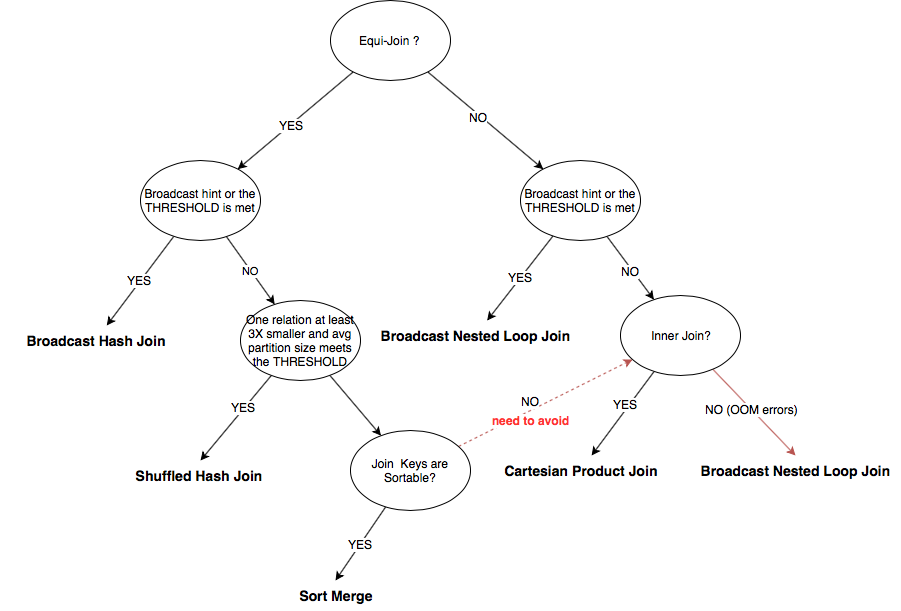

The diagram above was exported from draw.io. Its source (the exported page's mxGraphModel, read from the mxfile embedded in the PNG):
<mxGraphModel dx="1398" dy="941" grid="1" gridSize="10" guides="1" tooltips="1" connect="1" arrows="1" fold="1" page="1" pageScale="1" pageWidth="850" pageHeight="1100" math="0" shadow="0">
  <root>
    <mxCell id="0" />
    <mxCell id="1" parent="0" />
    <mxCell id="nrLiaR-xyMah3S7PPy_a-5" style="rounded=0;orthogonalLoop=1;jettySize=auto;html=1;" parent="1" source="nrLiaR-xyMah3S7PPy_a-1" target="nrLiaR-xyMah3S7PPy_a-2" edge="1">
      <mxGeometry relative="1" as="geometry" />
    </mxCell>
    <mxCell id="nrLiaR-xyMah3S7PPy_a-6" value="YES" style="text;html=1;resizable=0;points=[];align=center;verticalAlign=middle;labelBackgroundColor=#ffffff;" parent="nrLiaR-xyMah3S7PPy_a-5" vertex="1" connectable="0">
      <mxGeometry x="0.0805" relative="1" as="geometry">
        <mxPoint as="offset" />
      </mxGeometry>
    </mxCell>
    <mxCell id="nrLiaR-xyMah3S7PPy_a-39" style="edgeStyle=none;rounded=0;orthogonalLoop=1;jettySize=auto;html=1;" parent="1" source="nrLiaR-xyMah3S7PPy_a-1" target="nrLiaR-xyMah3S7PPy_a-38" edge="1">
      <mxGeometry relative="1" as="geometry" />
    </mxCell>
    <mxCell id="nrLiaR-xyMah3S7PPy_a-40" value="NO" style="text;html=1;resizable=0;points=[];align=center;verticalAlign=middle;labelBackgroundColor=#ffffff;" parent="nrLiaR-xyMah3S7PPy_a-39" vertex="1" connectable="0">
      <mxGeometry x="-0.0995" y="-2" relative="1" as="geometry">
        <mxPoint as="offset" />
      </mxGeometry>
    </mxCell>
    <mxCell id="nrLiaR-xyMah3S7PPy_a-1" value="Equi-Join ?&amp;nbsp;&lt;br&gt;" style="ellipse;whiteSpace=wrap;html=1;" parent="1" vertex="1">
      <mxGeometry x="330" y="90" width="120" height="80" as="geometry" />
    </mxCell>
    <mxCell id="nrLiaR-xyMah3S7PPy_a-7" style="edgeStyle=none;rounded=0;orthogonalLoop=1;jettySize=auto;html=1;" parent="1" source="nrLiaR-xyMah3S7PPy_a-2" target="nrLiaR-xyMah3S7PPy_a-4" edge="1">
      <mxGeometry relative="1" as="geometry" />
    </mxCell>
    <mxCell id="nrLiaR-xyMah3S7PPy_a-8" value="YES" style="text;html=1;resizable=0;points=[];align=center;verticalAlign=middle;labelBackgroundColor=#ffffff;" parent="nrLiaR-xyMah3S7PPy_a-7" vertex="1" connectable="0">
      <mxGeometry x="0.0089" y="-1" relative="1" as="geometry">
        <mxPoint as="offset" />
      </mxGeometry>
    </mxCell>
    <mxCell id="nrLiaR-xyMah3S7PPy_a-10" value="NO" style="edgeStyle=none;rounded=0;orthogonalLoop=1;jettySize=auto;html=1;" parent="1" source="nrLiaR-xyMah3S7PPy_a-2" target="nrLiaR-xyMah3S7PPy_a-9" edge="1">
      <mxGeometry relative="1" as="geometry" />
    </mxCell>
    <mxCell id="nrLiaR-xyMah3S7PPy_a-2" value="Broadcast hint or the THRESHOLD is met" style="ellipse;whiteSpace=wrap;html=1;" parent="1" vertex="1">
      <mxGeometry x="140" y="250" width="120" height="80" as="geometry" />
    </mxCell>
    <mxCell id="nrLiaR-xyMah3S7PPy_a-4" value="&lt;font style=&quot;font-size: 14px&quot;&gt;&lt;b&gt;Broadcast Hash Join&lt;/b&gt;&lt;/font&gt;" style="text;html=1;strokeColor=none;fillColor=none;align=center;verticalAlign=middle;whiteSpace=wrap;rounded=0;" parent="1" vertex="1">
      <mxGeometry y="415" width="190" height="30" as="geometry" />
    </mxCell>
    <mxCell id="nrLiaR-xyMah3S7PPy_a-13" style="edgeStyle=none;rounded=0;orthogonalLoop=1;jettySize=auto;html=1;entryX=0.5;entryY=0;entryDx=0;entryDy=0;" parent="1" source="nrLiaR-xyMah3S7PPy_a-9" target="nrLiaR-xyMah3S7PPy_a-11" edge="1">
      <mxGeometry relative="1" as="geometry" />
    </mxCell>
    <mxCell id="nrLiaR-xyMah3S7PPy_a-14" value="YES" style="text;html=1;resizable=0;points=[];align=center;verticalAlign=middle;labelBackgroundColor=#ffffff;" parent="nrLiaR-xyMah3S7PPy_a-13" vertex="1" connectable="0">
      <mxGeometry x="-0.224" y="-2" relative="1" as="geometry">
        <mxPoint x="1" as="offset" />
      </mxGeometry>
    </mxCell>
    <mxCell id="nrLiaR-xyMah3S7PPy_a-16" style="edgeStyle=none;rounded=0;orthogonalLoop=1;jettySize=auto;html=1;" parent="1" source="nrLiaR-xyMah3S7PPy_a-9" target="nrLiaR-xyMah3S7PPy_a-15" edge="1">
      <mxGeometry relative="1" as="geometry" />
    </mxCell>
    <mxCell id="nrLiaR-xyMah3S7PPy_a-9" value="One relation at least 3X smaller and avg partition size meets the THRESHOLD" style="ellipse;whiteSpace=wrap;html=1;" parent="1" vertex="1">
      <mxGeometry x="240" y="390" width="120" height="80" as="geometry" />
    </mxCell>
    <mxCell id="nrLiaR-xyMah3S7PPy_a-11" value="&lt;font style=&quot;font-size: 14px&quot;&gt;&lt;b&gt;Shuffled Hash Join&amp;nbsp;&lt;/b&gt;&lt;/font&gt;" style="text;html=1;strokeColor=none;fillColor=none;align=center;verticalAlign=middle;whiteSpace=wrap;rounded=0;" parent="1" vertex="1">
      <mxGeometry x="105" y="550" width="190" height="30" as="geometry" />
    </mxCell>
    <mxCell id="nrLiaR-xyMah3S7PPy_a-18" value="&lt;font style=&quot;font-size: 12px&quot;&gt;YES&lt;/font&gt;" style="edgeStyle=none;rounded=0;orthogonalLoop=1;jettySize=auto;html=1;entryX=0.5;entryY=0;entryDx=0;entryDy=0;" parent="1" source="nrLiaR-xyMah3S7PPy_a-15" target="nrLiaR-xyMah3S7PPy_a-17" edge="1">
      <mxGeometry relative="1" as="geometry" />
    </mxCell>
    <mxCell id="nrLiaR-xyMah3S7PPy_a-25" style="edgeStyle=none;rounded=0;orthogonalLoop=1;jettySize=auto;html=1;dashed=1;fillColor=#f8cecc;strokeColor=#b85450;" parent="1" source="nrLiaR-xyMah3S7PPy_a-15" target="nrLiaR-xyMah3S7PPy_a-24" edge="1">
      <mxGeometry relative="1" as="geometry" />
    </mxCell>
    <mxCell id="nrLiaR-xyMah3S7PPy_a-29" value="NO&lt;br&gt;" style="text;html=1;resizable=0;points=[];align=center;verticalAlign=middle;labelBackgroundColor=#ffffff;" parent="nrLiaR-xyMah3S7PPy_a-25" vertex="1" connectable="0">
      <mxGeometry x="-0.1764" y="-2" relative="1" as="geometry">
        <mxPoint x="-0.5" y="-12" as="offset" />
      </mxGeometry>
    </mxCell>
    <mxCell id="nrLiaR-xyMah3S7PPy_a-46" value="&lt;span&gt;&lt;b&gt;&lt;font color=&quot;#ff3333&quot;&gt;need to avoid&lt;/font&gt;&lt;/b&gt;&lt;/span&gt;&lt;br&gt;" style="text;html=1;resizable=0;points=[];align=center;verticalAlign=middle;labelBackgroundColor=#ffffff;" parent="nrLiaR-xyMah3S7PPy_a-25" vertex="1" connectable="0">
      <mxGeometry x="0.1448" y="1" relative="1" as="geometry">
        <mxPoint x="-27" y="24.5" as="offset" />
      </mxGeometry>
    </mxCell>
    <mxCell id="nrLiaR-xyMah3S7PPy_a-15" value="Join &amp;nbsp;Keys are Sortable?" style="ellipse;whiteSpace=wrap;html=1;" parent="1" vertex="1">
      <mxGeometry x="350" y="520" width="120" height="80" as="geometry" />
    </mxCell>
    <mxCell id="nrLiaR-xyMah3S7PPy_a-17" value="&lt;font style=&quot;font-size: 14px&quot;&gt;&lt;b&gt;Sort Merge&lt;/b&gt;&lt;/font&gt;" style="text;html=1;strokeColor=none;fillColor=none;align=center;verticalAlign=middle;whiteSpace=wrap;rounded=0;" parent="1" vertex="1">
      <mxGeometry x="240" y="670" width="190" height="30" as="geometry" />
    </mxCell>
    <mxCell id="nrLiaR-xyMah3S7PPy_a-27" style="edgeStyle=none;rounded=0;orthogonalLoop=1;jettySize=auto;html=1;" parent="1" source="nrLiaR-xyMah3S7PPy_a-24" target="nrLiaR-xyMah3S7PPy_a-26" edge="1">
      <mxGeometry relative="1" as="geometry" />
    </mxCell>
    <mxCell id="nrLiaR-xyMah3S7PPy_a-28" value="YES" style="text;html=1;resizable=0;points=[];align=center;verticalAlign=middle;labelBackgroundColor=#ffffff;" parent="nrLiaR-xyMah3S7PPy_a-27" vertex="1" connectable="0">
      <mxGeometry x="-0.1528" y="-4" relative="1" as="geometry">
        <mxPoint as="offset" />
      </mxGeometry>
    </mxCell>
    <mxCell id="nrLiaR-xyMah3S7PPy_a-33" style="edgeStyle=none;rounded=0;orthogonalLoop=1;jettySize=auto;html=1;entryX=0.5;entryY=0;entryDx=0;entryDy=0;fillColor=#f8cecc;strokeColor=#b85450;" parent="1" source="nrLiaR-xyMah3S7PPy_a-24" target="nrLiaR-xyMah3S7PPy_a-32" edge="1">
      <mxGeometry relative="1" as="geometry" />
    </mxCell>
    <mxCell id="nrLiaR-xyMah3S7PPy_a-34" value="NO (OOM errors)" style="text;html=1;resizable=0;points=[];align=center;verticalAlign=middle;labelBackgroundColor=#ffffff;" parent="nrLiaR-xyMah3S7PPy_a-33" vertex="1" connectable="0">
      <mxGeometry x="-0.0773" relative="1" as="geometry">
        <mxPoint x="1" as="offset" />
      </mxGeometry>
    </mxCell>
    <mxCell id="nrLiaR-xyMah3S7PPy_a-24" value="Inner Join?" style="ellipse;whiteSpace=wrap;html=1;" parent="1" vertex="1">
      <mxGeometry x="620" y="385" width="120" height="80" as="geometry" />
    </mxCell>
    <mxCell id="nrLiaR-xyMah3S7PPy_a-26" value="&lt;font style=&quot;font-size: 14px&quot;&gt;&lt;b&gt;Cartesian Product Join&lt;/b&gt;&lt;/font&gt;" style="text;html=1;strokeColor=none;fillColor=none;align=center;verticalAlign=middle;whiteSpace=wrap;rounded=0;" parent="1" vertex="1">
      <mxGeometry x="485" y="545" width="190" height="30" as="geometry" />
    </mxCell>
    <mxCell id="nrLiaR-xyMah3S7PPy_a-32" value="&lt;font style=&quot;font-size: 14px&quot;&gt;&lt;b&gt;Broadcast Nested Loop Join&lt;/b&gt;&lt;/font&gt;" style="text;html=1;strokeColor=none;fillColor=none;align=center;verticalAlign=middle;whiteSpace=wrap;rounded=0;" parent="1" vertex="1">
      <mxGeometry x="690" y="545" width="210" height="30" as="geometry" />
    </mxCell>
    <mxCell id="nrLiaR-xyMah3S7PPy_a-42" style="edgeStyle=none;rounded=0;orthogonalLoop=1;jettySize=auto;html=1;" parent="1" source="nrLiaR-xyMah3S7PPy_a-38" target="nrLiaR-xyMah3S7PPy_a-41" edge="1">
      <mxGeometry relative="1" as="geometry" />
    </mxCell>
    <mxCell id="nrLiaR-xyMah3S7PPy_a-43" value="YES" style="text;html=1;resizable=0;points=[];align=center;verticalAlign=middle;labelBackgroundColor=#ffffff;" parent="nrLiaR-xyMah3S7PPy_a-42" vertex="1" connectable="0">
      <mxGeometry x="-0.0049" y="-1" relative="1" as="geometry">
        <mxPoint as="offset" />
      </mxGeometry>
    </mxCell>
    <mxCell id="nrLiaR-xyMah3S7PPy_a-44" style="edgeStyle=none;rounded=0;orthogonalLoop=1;jettySize=auto;html=1;" parent="1" source="nrLiaR-xyMah3S7PPy_a-38" target="nrLiaR-xyMah3S7PPy_a-24" edge="1">
      <mxGeometry relative="1" as="geometry" />
    </mxCell>
    <mxCell id="nrLiaR-xyMah3S7PPy_a-45" value="NO" style="text;html=1;resizable=0;points=[];align=center;verticalAlign=middle;labelBackgroundColor=#ffffff;" parent="nrLiaR-xyMah3S7PPy_a-44" vertex="1" connectable="0">
      <mxGeometry x="0.0512" y="-2" relative="1" as="geometry">
        <mxPoint as="offset" />
      </mxGeometry>
    </mxCell>
    <mxCell id="nrLiaR-xyMah3S7PPy_a-38" value="&lt;span&gt;Broadcast hint or the THRESHOLD is met&lt;/span&gt;" style="ellipse;whiteSpace=wrap;html=1;" parent="1" vertex="1">
      <mxGeometry x="520" y="250" width="120" height="80" as="geometry" />
    </mxCell>
    <mxCell id="nrLiaR-xyMah3S7PPy_a-41" value="&lt;font style=&quot;font-size: 14px&quot;&gt;&lt;b&gt;Broadcast Nested Loop Join&lt;/b&gt;&lt;/font&gt;" style="text;html=1;strokeColor=none;fillColor=none;align=center;verticalAlign=middle;whiteSpace=wrap;rounded=0;" parent="1" vertex="1">
      <mxGeometry x="370" y="410" width="210" height="30" as="geometry" />
    </mxCell>
  </root>
</mxGraphModel>